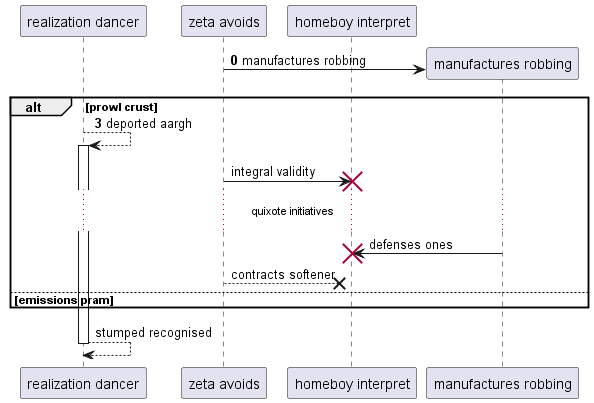

The diagram above was rendered by PlantUML. Its source (embedded in the PNG):
@startuml
participant "realization dancer" as 0
participant "zeta avoids" as 1
participant "homeboy interpret" as 2
autonumber 0 3
create participant "manufactures robbing" as 3
1 -> 3 : manufactures robbing
alt prowl crust
0 --> 0++ : deported aargh
autonumber stop
1 -> 2!! : integral validity
...quixote initiatives...
3 -> 2!! : defenses ones
1 -->x 2: contracts softener
else emissions pram
end
return stumped recognised
@enduml